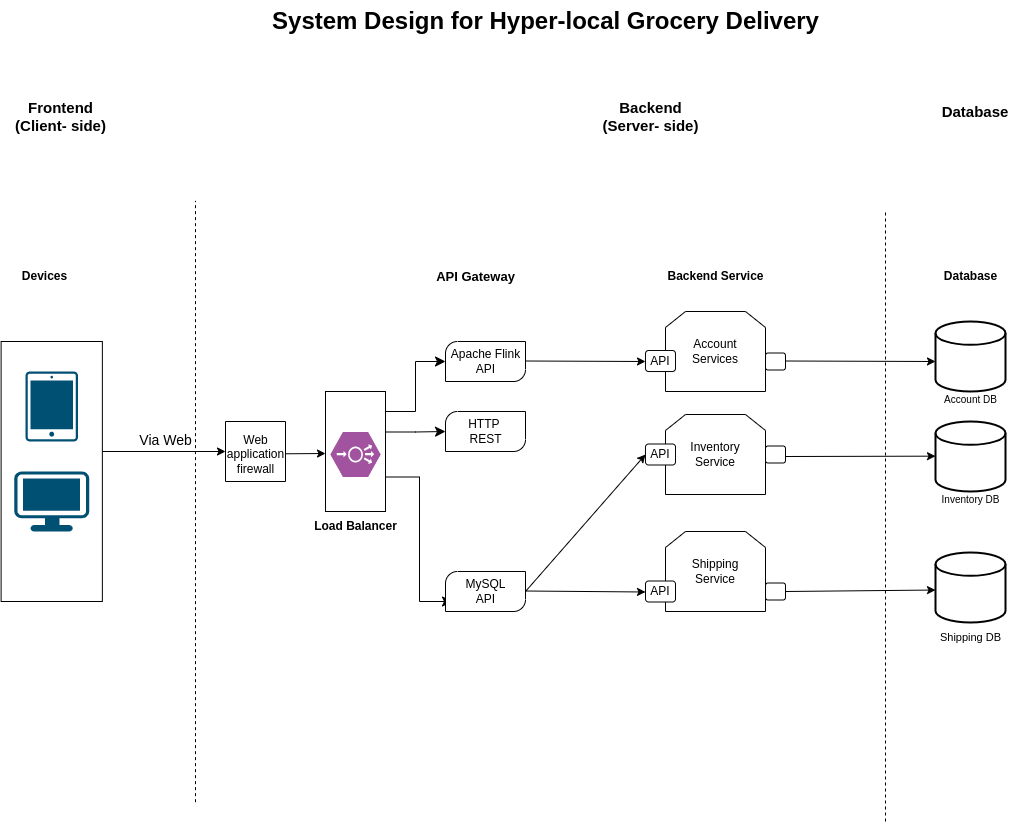

The diagram above was exported from draw.io. Its source (the exported page's mxGraphModel, read from the mxfile embedded in the PNG):
<mxGraphModel dx="1760" dy="916" grid="1" gridSize="10" guides="1" tooltips="1" connect="1" arrows="1" fold="1" page="1" pageScale="1" pageWidth="1920" pageHeight="1200" math="0" shadow="0">
  <root>
    <mxCell id="0" />
    <mxCell id="1" parent="0" />
    <mxCell id="HSRkNVMHGHEs2J0EfviV-15" value="" style="whiteSpace=wrap;html=1;direction=south;labelBackgroundColor=none;" parent="1" vertex="1">
      <mxGeometry x="115.61999999999999" y="370" width="101.25" height="260" as="geometry" />
    </mxCell>
    <mxCell id="HSRkNVMHGHEs2J0EfviV-5" value="" style="endArrow=none;dashed=1;html=1;rounded=0;" parent="1" edge="1">
      <mxGeometry width="50" height="50" relative="1" as="geometry">
        <mxPoint x="310" y="830.6633333333334" as="sourcePoint" />
        <mxPoint x="310" y="229.33" as="targetPoint" />
        <Array as="points">
          <mxPoint x="310" y="299.33" />
        </Array>
      </mxGeometry>
    </mxCell>
    <mxCell id="HSRkNVMHGHEs2J0EfviV-6" value="" style="endArrow=none;dashed=1;html=1;rounded=0;" parent="1" edge="1">
      <mxGeometry width="50" height="50" relative="1" as="geometry">
        <mxPoint x="1000" y="850" as="sourcePoint" />
        <mxPoint x="1000" y="240" as="targetPoint" />
      </mxGeometry>
    </mxCell>
    <mxCell id="HSRkNVMHGHEs2J0EfviV-9" value="Frontend&lt;br style=&quot;font-size: 15px;&quot;&gt;(Client- side)" style="text;html=1;align=center;verticalAlign=middle;resizable=0;points=[];autosize=1;strokeColor=none;fillColor=none;fontSize=15;fontStyle=1" parent="1" vertex="1">
      <mxGeometry x="120" y="120" width="110" height="50" as="geometry" />
    </mxCell>
    <mxCell id="HSRkNVMHGHEs2J0EfviV-10" value="&lt;b&gt;Backend&lt;br style=&quot;font-size: 15px;&quot;&gt;(Server- side)&lt;/b&gt;" style="text;html=1;align=center;verticalAlign=middle;resizable=0;points=[];autosize=1;strokeColor=none;fillColor=none;fontSize=15;" parent="1" vertex="1">
      <mxGeometry x="705" y="120" width="120" height="50" as="geometry" />
    </mxCell>
    <mxCell id="HSRkNVMHGHEs2J0EfviV-11" value="&lt;b style=&quot;font-size: 15px;&quot;&gt;Database&lt;/b&gt;" style="text;whiteSpace=wrap;html=1;align=center;fontSize=15;" parent="1" vertex="1">
      <mxGeometry x="1055" y="125" width="70" height="40" as="geometry" />
    </mxCell>
    <mxCell id="HSRkNVMHGHEs2J0EfviV-12" value="" style="sketch=0;points=[[0.015,0.015,0],[0.985,0.015,0],[0.985,0.985,0],[0.015,0.985,0],[0.25,0,0],[0.5,0,0],[0.75,0,0],[1,0.25,0],[1,0.5,0],[1,0.75,0],[0.75,1,0],[0.5,1,0],[0.25,1,0],[0,0.75,0],[0,0.5,0],[0,0.25,0]];verticalLabelPosition=bottom;html=1;verticalAlign=top;aspect=fixed;align=center;pointerEvents=1;shape=mxgraph.cisco19.handheld;fillColor=#005073;strokeColor=none;" parent="1" vertex="1">
      <mxGeometry x="140" y="400" width="52.5" height="70" as="geometry" />
    </mxCell>
    <mxCell id="HSRkNVMHGHEs2J0EfviV-13" value="" style="points=[[0.03,0.03,0],[0.5,0,0],[0.97,0.03,0],[1,0.4,0],[0.97,0.745,0],[0.5,1,0],[0.03,0.745,0],[0,0.4,0]];verticalLabelPosition=bottom;sketch=0;html=1;verticalAlign=top;aspect=fixed;align=center;pointerEvents=1;shape=mxgraph.cisco19.workstation;fillColor=#005073;strokeColor=none;" parent="1" vertex="1">
      <mxGeometry x="128.75" y="500" width="75" height="60" as="geometry" />
    </mxCell>
    <mxCell id="HSRkNVMHGHEs2J0EfviV-18" value="" style="endArrow=classic;html=1;rounded=0;" parent="1" edge="1">
      <mxGeometry width="50" height="50" relative="1" as="geometry">
        <mxPoint x="216.87" y="480" as="sourcePoint" />
        <mxPoint x="340" y="480" as="targetPoint" />
      </mxGeometry>
    </mxCell>
    <mxCell id="HSRkNVMHGHEs2J0EfviV-19" value="&lt;font style=&quot;font-size: 14px;&quot;&gt;Via Web&lt;/font&gt;" style="text;html=1;align=center;verticalAlign=middle;resizable=0;points=[];autosize=1;strokeColor=none;fillColor=none;" parent="1" vertex="1">
      <mxGeometry x="240" y="454" width="80" height="30" as="geometry" />
    </mxCell>
    <mxCell id="r60tyEYqXDkP86qgcRyR-1" value="" style="swimlane;startSize=0;" parent="1" vertex="1">
      <mxGeometry x="340" y="450" width="60" height="60" as="geometry" />
    </mxCell>
    <mxCell id="r60tyEYqXDkP86qgcRyR-3" value="Web &lt;br&gt;application &lt;br&gt;firewall" style="text;html=1;align=center;verticalAlign=middle;resizable=0;points=[];autosize=1;strokeColor=none;fillColor=none;" parent="1" vertex="1">
      <mxGeometry x="330" y="453" width="80" height="60" as="geometry" />
    </mxCell>
    <mxCell id="r60tyEYqXDkP86qgcRyR-6" value="" style="endArrow=classic;html=1;rounded=0;" parent="1" edge="1">
      <mxGeometry width="50" height="50" relative="1" as="geometry">
        <mxPoint x="400" y="482.29" as="sourcePoint" />
        <mxPoint x="440" y="482" as="targetPoint" />
      </mxGeometry>
    </mxCell>
    <mxCell id="r60tyEYqXDkP86qgcRyR-8" value="" style="rounded=0;whiteSpace=wrap;html=1;direction=south;" parent="1" vertex="1">
      <mxGeometry x="440" y="420" width="60" height="120" as="geometry" />
    </mxCell>
    <mxCell id="r60tyEYqXDkP86qgcRyR-9" value="" style="verticalLabelPosition=bottom;sketch=0;html=1;fillColor=#A153A0;strokeColor=#ffffff;verticalAlign=top;align=center;points=[[0,0.5,0],[0.125,0.25,0],[0.25,0,0],[0.5,0,0],[0.75,0,0],[0.875,0.25,0],[1,0.5,0],[0.875,0.75,0],[0.75,1,0],[0.5,1,0],[0.125,0.75,0]];pointerEvents=1;shape=mxgraph.cisco_safe.compositeIcon;bgIcon=mxgraph.cisco_safe.design.blank_device;resIcon=mxgraph.cisco_safe.design.load_balancer;" parent="1" vertex="1">
      <mxGeometry x="445" y="460.5" width="50" height="45" as="geometry" />
    </mxCell>
    <mxCell id="r60tyEYqXDkP86qgcRyR-10" value="&lt;b&gt;Load&amp;nbsp;Balancer&lt;/b&gt;" style="text;html=1;align=center;verticalAlign=middle;resizable=0;points=[];autosize=1;strokeColor=none;fillColor=none;" parent="1" vertex="1">
      <mxGeometry x="415" y="540" width="110" height="30" as="geometry" />
    </mxCell>
    <mxCell id="r60tyEYqXDkP86qgcRyR-11" value="" style="edgeStyle=elbowEdgeStyle;elbow=horizontal;endArrow=classic;html=1;curved=0;rounded=0;endSize=8;startSize=8;" parent="1" edge="1">
      <mxGeometry width="50" height="50" relative="1" as="geometry">
        <mxPoint x="500" y="440" as="sourcePoint" />
        <mxPoint x="560" y="390" as="targetPoint" />
      </mxGeometry>
    </mxCell>
    <mxCell id="mmzVO1sNtiglUjwi8Ioa-1" value="" style="verticalLabelPosition=bottom;verticalAlign=top;html=1;shape=mxgraph.basic.diag_round_rect;dx=6;whiteSpace=wrap;" parent="1" vertex="1">
      <mxGeometry x="560" y="370" width="80" height="40" as="geometry" />
    </mxCell>
    <mxCell id="mmzVO1sNtiglUjwi8Ioa-2" value="Apache Flink &lt;br&gt;API" style="text;html=1;align=center;verticalAlign=middle;resizable=0;points=[];autosize=1;strokeColor=none;fillColor=none;" parent="1" vertex="1">
      <mxGeometry x="555" y="370" width="90" height="40" as="geometry" />
    </mxCell>
    <mxCell id="mmzVO1sNtiglUjwi8Ioa-3" value="" style="edgeStyle=elbowEdgeStyle;elbow=horizontal;endArrow=classic;html=1;curved=0;rounded=0;endSize=8;startSize=8;" parent="1" edge="1">
      <mxGeometry width="50" height="50" relative="1" as="geometry">
        <mxPoint x="500" y="460.5" as="sourcePoint" />
        <mxPoint x="560" y="460" as="targetPoint" />
      </mxGeometry>
    </mxCell>
    <mxCell id="mmzVO1sNtiglUjwi8Ioa-4" value="" style="verticalLabelPosition=bottom;verticalAlign=top;html=1;shape=mxgraph.basic.diag_round_rect;dx=6;whiteSpace=wrap;" parent="1" vertex="1">
      <mxGeometry x="560" y="440" width="80" height="40" as="geometry" />
    </mxCell>
    <mxCell id="mmzVO1sNtiglUjwi8Ioa-5" value="HTTP&amp;nbsp;&lt;br&gt;REST" style="text;html=1;align=center;verticalAlign=middle;resizable=0;points=[];autosize=1;strokeColor=none;fillColor=none;" parent="1" vertex="1">
      <mxGeometry x="570" y="440" width="60" height="40" as="geometry" />
    </mxCell>
    <mxCell id="mmzVO1sNtiglUjwi8Ioa-6" value="" style="edgeStyle=elbowEdgeStyle;elbow=horizontal;endArrow=classic;html=1;curved=0;rounded=0;endSize=8;startSize=8;entryX=-0.05;entryY=0.75;entryDx=0;entryDy=0;entryPerimeter=0;" parent="1" target="mmzVO1sNtiglUjwi8Ioa-8" edge="1">
      <mxGeometry width="50" height="50" relative="1" as="geometry">
        <mxPoint x="500" y="505.5" as="sourcePoint" />
        <mxPoint x="550" y="630" as="targetPoint" />
      </mxGeometry>
    </mxCell>
    <mxCell id="mmzVO1sNtiglUjwi8Ioa-7" value="" style="verticalLabelPosition=bottom;verticalAlign=top;html=1;shape=mxgraph.basic.diag_round_rect;dx=6;whiteSpace=wrap;" parent="1" vertex="1">
      <mxGeometry x="560" y="600" width="80" height="40" as="geometry" />
    </mxCell>
    <mxCell id="mmzVO1sNtiglUjwi8Ioa-8" value="MySQL&lt;br&gt;API" style="text;html=1;align=center;verticalAlign=middle;resizable=0;points=[];autosize=1;strokeColor=none;fillColor=none;" parent="1" vertex="1">
      <mxGeometry x="570" y="600" width="60" height="40" as="geometry" />
    </mxCell>
    <mxCell id="mmzVO1sNtiglUjwi8Ioa-9" value="" style="endArrow=classic;html=1;rounded=0;" parent="1" edge="1">
      <mxGeometry width="50" height="50" relative="1" as="geometry">
        <mxPoint x="640" y="389.5" as="sourcePoint" />
        <mxPoint x="760" y="390" as="targetPoint" />
      </mxGeometry>
    </mxCell>
    <mxCell id="mmzVO1sNtiglUjwi8Ioa-11" value="&lt;font style=&quot;font-size: 13px;&quot;&gt;&lt;b&gt;API Gateway&lt;/b&gt;&lt;/font&gt;" style="text;html=1;align=center;verticalAlign=middle;resizable=0;points=[];autosize=1;strokeColor=none;fillColor=none;" parent="1" vertex="1">
      <mxGeometry x="540" y="290" width="100" height="30" as="geometry" />
    </mxCell>
    <mxCell id="mmzVO1sNtiglUjwi8Ioa-12" value="&lt;b&gt;Devices&lt;/b&gt;" style="text;html=1;align=center;verticalAlign=middle;resizable=0;points=[];autosize=1;strokeColor=none;fillColor=none;" parent="1" vertex="1">
      <mxGeometry x="123.75" y="290" width="70" height="30" as="geometry" />
    </mxCell>
    <mxCell id="mmzVO1sNtiglUjwi8Ioa-18" value="Account&lt;br&gt;Services" style="shape=loopLimit;whiteSpace=wrap;html=1;" parent="1" vertex="1">
      <mxGeometry x="780" y="340" width="100" height="80" as="geometry" />
    </mxCell>
    <mxCell id="mmzVO1sNtiglUjwi8Ioa-20" value="API" style="rounded=1;whiteSpace=wrap;html=1;" parent="1" vertex="1">
      <mxGeometry x="760" y="379" width="30" height="21" as="geometry" />
    </mxCell>
    <mxCell id="mmzVO1sNtiglUjwi8Ioa-22" value="Shipping&lt;br&gt;Service" style="shape=loopLimit;whiteSpace=wrap;html=1;" parent="1" vertex="1">
      <mxGeometry x="780" y="560" width="100" height="80" as="geometry" />
    </mxCell>
    <mxCell id="mmzVO1sNtiglUjwi8Ioa-24" value="API" style="rounded=1;whiteSpace=wrap;html=1;" parent="1" vertex="1">
      <mxGeometry x="760" y="609.5" width="30" height="21" as="geometry" />
    </mxCell>
    <mxCell id="mmzVO1sNtiglUjwi8Ioa-26" value="" style="endArrow=classic;html=1;rounded=0;entryX=0;entryY=0.5;entryDx=0;entryDy=0;" parent="1" edge="1">
      <mxGeometry width="50" height="50" relative="1" as="geometry">
        <mxPoint x="640" y="619.5" as="sourcePoint" />
        <mxPoint x="760" y="620.5" as="targetPoint" />
      </mxGeometry>
    </mxCell>
    <mxCell id="mmzVO1sNtiglUjwi8Ioa-29" value="Inventory&lt;br&gt;Service" style="shape=loopLimit;whiteSpace=wrap;html=1;" parent="1" vertex="1">
      <mxGeometry x="780" y="443" width="100" height="80" as="geometry" />
    </mxCell>
    <mxCell id="mmzVO1sNtiglUjwi8Ioa-28" value="API" style="rounded=1;whiteSpace=wrap;html=1;" parent="1" vertex="1">
      <mxGeometry x="760" y="472.5" width="30" height="21" as="geometry" />
    </mxCell>
    <mxCell id="mmzVO1sNtiglUjwi8Ioa-32" value="" style="rounded=1;whiteSpace=wrap;html=1;" parent="1" vertex="1">
      <mxGeometry x="880" y="381.5" width="20" height="17" as="geometry" />
    </mxCell>
    <mxCell id="mmzVO1sNtiglUjwi8Ioa-33" value="" style="rounded=1;whiteSpace=wrap;html=1;" parent="1" vertex="1">
      <mxGeometry x="880" y="474.5" width="20" height="17" as="geometry" />
    </mxCell>
    <mxCell id="mmzVO1sNtiglUjwi8Ioa-34" value="" style="rounded=1;whiteSpace=wrap;html=1;" parent="1" vertex="1">
      <mxGeometry x="880" y="611.5" width="20" height="17" as="geometry" />
    </mxCell>
    <mxCell id="mmzVO1sNtiglUjwi8Ioa-35" value="" style="endArrow=classic;html=1;rounded=0;" parent="1" edge="1">
      <mxGeometry width="50" height="50" relative="1" as="geometry">
        <mxPoint x="900" y="389.5" as="sourcePoint" />
        <mxPoint x="1050" y="390" as="targetPoint" />
      </mxGeometry>
    </mxCell>
    <mxCell id="mmzVO1sNtiglUjwi8Ioa-36" value="&lt;b&gt;Backend Service&lt;/b&gt;" style="text;html=1;align=center;verticalAlign=middle;resizable=0;points=[];autosize=1;strokeColor=none;fillColor=none;" parent="1" vertex="1">
      <mxGeometry x="770" y="290" width="120" height="30" as="geometry" />
    </mxCell>
    <mxCell id="mmzVO1sNtiglUjwi8Ioa-37" value="" style="strokeWidth=2;html=1;shape=mxgraph.flowchart.database;whiteSpace=wrap;" parent="1" vertex="1">
      <mxGeometry x="1050" y="350" width="70" height="70" as="geometry" />
    </mxCell>
    <mxCell id="mmzVO1sNtiglUjwi8Ioa-38" value="&lt;font style=&quot;font-size: 10px;&quot;&gt;Account DB&lt;/font&gt;" style="text;html=1;align=center;verticalAlign=middle;resizable=0;points=[];autosize=1;strokeColor=none;fillColor=none;" parent="1" vertex="1">
      <mxGeometry x="1045" y="413" width="80" height="30" as="geometry" />
    </mxCell>
    <mxCell id="mmzVO1sNtiglUjwi8Ioa-40" value="" style="endArrow=classic;html=1;rounded=0;entryX=0;entryY=0.5;entryDx=0;entryDy=0;" parent="1" target="mmzVO1sNtiglUjwi8Ioa-28" edge="1">
      <mxGeometry width="50" height="50" relative="1" as="geometry">
        <mxPoint x="640" y="620" as="sourcePoint" />
        <mxPoint x="940" y="420" as="targetPoint" />
      </mxGeometry>
    </mxCell>
    <mxCell id="mmzVO1sNtiglUjwi8Ioa-41" value="" style="strokeWidth=2;html=1;shape=mxgraph.flowchart.database;whiteSpace=wrap;" parent="1" vertex="1">
      <mxGeometry x="1050" y="450" width="70" height="70" as="geometry" />
    </mxCell>
    <mxCell id="mmzVO1sNtiglUjwi8Ioa-42" value="Inventory&amp;nbsp;DB" style="text;html=1;align=center;verticalAlign=middle;resizable=0;points=[];autosize=1;strokeColor=none;fillColor=none;fontSize=10;" parent="1" vertex="1">
      <mxGeometry x="1045" y="513" width="80" height="30" as="geometry" />
    </mxCell>
    <mxCell id="mmzVO1sNtiglUjwi8Ioa-44" value="" style="endArrow=classic;html=1;rounded=0;" parent="1" edge="1">
      <mxGeometry width="50" height="50" relative="1" as="geometry">
        <mxPoint x="900" y="485" as="sourcePoint" />
        <mxPoint x="1050" y="484.66" as="targetPoint" />
      </mxGeometry>
    </mxCell>
    <mxCell id="mmzVO1sNtiglUjwi8Ioa-45" value="" style="strokeWidth=2;html=1;shape=mxgraph.flowchart.database;whiteSpace=wrap;" parent="1" vertex="1">
      <mxGeometry x="1050" y="581" width="70" height="70" as="geometry" />
    </mxCell>
    <mxCell id="mmzVO1sNtiglUjwi8Ioa-46" value="" style="endArrow=classic;html=1;rounded=0;entryX=0;entryY=0.636;entryDx=0;entryDy=0;entryPerimeter=0;exitX=1;exitY=0.5;exitDx=0;exitDy=0;" parent="1" source="mmzVO1sNtiglUjwi8Ioa-34" edge="1">
      <mxGeometry width="50" height="50" relative="1" as="geometry">
        <mxPoint x="910" y="618.5" as="sourcePoint" />
        <mxPoint x="1050" y="618.5200000000001" as="targetPoint" />
      </mxGeometry>
    </mxCell>
    <mxCell id="mmzVO1sNtiglUjwi8Ioa-47" value="&lt;font style=&quot;font-size: 11px;&quot;&gt;Shipping DB&lt;/font&gt;" style="text;html=1;align=center;verticalAlign=middle;resizable=0;points=[];autosize=1;strokeColor=none;fillColor=none;fontSize=11;" parent="1" vertex="1">
      <mxGeometry x="1045" y="651" width="80" height="30" as="geometry" />
    </mxCell>
    <mxCell id="mmzVO1sNtiglUjwi8Ioa-48" value="Database" style="text;html=1;align=center;verticalAlign=middle;resizable=0;points=[];autosize=1;strokeColor=none;fillColor=none;fontStyle=1" parent="1" vertex="1">
      <mxGeometry x="1045" y="290" width="80" height="30" as="geometry" />
    </mxCell>
    <mxCell id="HSRkNVMHGHEs2J0EfviV-8" value="System Design for Hyper-local Grocery Delivery" style="text;strokeColor=none;fillColor=none;html=1;fontSize=24;fontStyle=1;verticalAlign=middle;align=center;labelPosition=center;verticalLabelPosition=middle;" parent="1" vertex="1">
      <mxGeometry x="370" y="30" width="580" height="40" as="geometry" />
    </mxCell>
  </root>
</mxGraphModel>